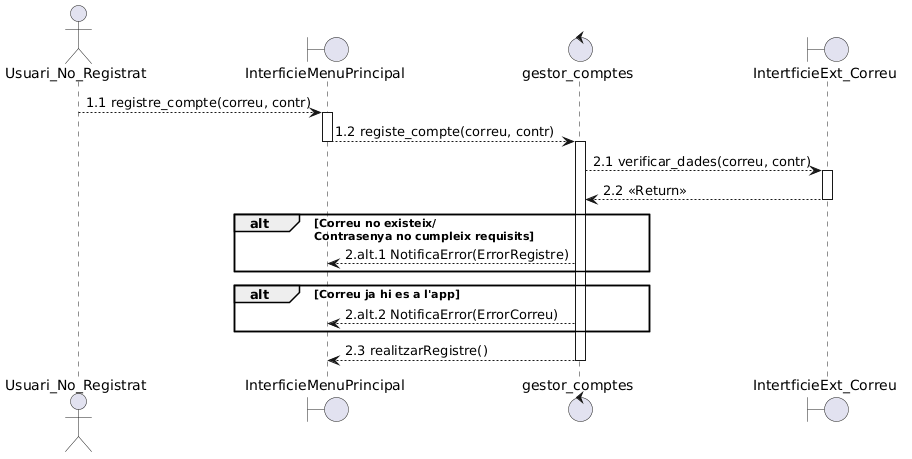

The diagram above was rendered by PlantUML. Its source (embedded in the PNG):
@startuml
actor Usuari_No_Registrat as UsuariN
boundary InterficieMenuPrincipal as interficie
control gestor_comptes as gestor
boundary IntertficieExt_Correu as correu

UsuariN --> interficie ++: 1.1 registre_compte(correu, contr)
interficie --> gestor --++: 1.2 registe_compte(correu, contr)
gestor --> correu ++: 2.1 verificar_dades(correu, contr)
correu --> gestor --: 2.2 <<Return>>
alt Correu no existeix/ \nContrasenya no cumpleix requisits
   gestor --> interficie : 2.alt.1 NotificaError(ErrorRegistre)
end
alt Correu ja hi es a l'app
   gestor --> interficie : 2.alt.2 NotificaError(ErrorCorreu)
end
gestor --> interficie --: 2.3 realitzarRegistre()
@enduml